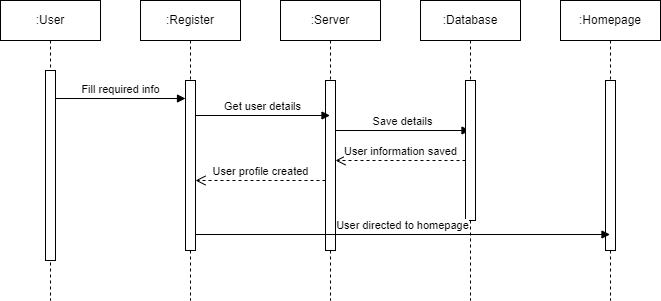

The diagram above was exported from draw.io. Its source (the exported page's mxGraphModel, read from the mxfile embedded in the PNG):
<mxGraphModel dx="1038" dy="579" grid="1" gridSize="10" guides="1" tooltips="1" connect="1" arrows="1" fold="1" page="1" pageScale="1" pageWidth="850" pageHeight="1100" math="0" shadow="0">
  <root>
    <mxCell id="0" />
    <mxCell id="1" parent="0" />
    <mxCell id="aM9ryv3xv72pqoxQDRHE-1" value=":User" style="shape=umlLifeline;perimeter=lifelinePerimeter;whiteSpace=wrap;html=1;container=0;dropTarget=0;collapsible=0;recursiveResize=0;outlineConnect=0;portConstraint=eastwest;newEdgeStyle={&quot;edgeStyle&quot;:&quot;elbowEdgeStyle&quot;,&quot;elbow&quot;:&quot;vertical&quot;,&quot;curved&quot;:0,&quot;rounded&quot;:0};" parent="1" vertex="1">
      <mxGeometry x="120" y="40" width="100" height="300" as="geometry" />
    </mxCell>
    <mxCell id="aM9ryv3xv72pqoxQDRHE-2" value="" style="html=1;points=[];perimeter=orthogonalPerimeter;outlineConnect=0;targetShapes=umlLifeline;portConstraint=eastwest;newEdgeStyle={&quot;edgeStyle&quot;:&quot;elbowEdgeStyle&quot;,&quot;elbow&quot;:&quot;vertical&quot;,&quot;curved&quot;:0,&quot;rounded&quot;:0};" parent="aM9ryv3xv72pqoxQDRHE-1" vertex="1">
      <mxGeometry x="45" y="70" width="10" height="190" as="geometry" />
    </mxCell>
    <mxCell id="aM9ryv3xv72pqoxQDRHE-5" value=":Register" style="shape=umlLifeline;perimeter=lifelinePerimeter;whiteSpace=wrap;html=1;container=0;dropTarget=0;collapsible=0;recursiveResize=0;outlineConnect=0;portConstraint=eastwest;newEdgeStyle={&quot;edgeStyle&quot;:&quot;elbowEdgeStyle&quot;,&quot;elbow&quot;:&quot;vertical&quot;,&quot;curved&quot;:0,&quot;rounded&quot;:0};" parent="1" vertex="1">
      <mxGeometry x="260" y="40" width="100" height="300" as="geometry" />
    </mxCell>
    <mxCell id="aM9ryv3xv72pqoxQDRHE-6" value="" style="html=1;points=[];perimeter=orthogonalPerimeter;outlineConnect=0;targetShapes=umlLifeline;portConstraint=eastwest;newEdgeStyle={&quot;edgeStyle&quot;:&quot;elbowEdgeStyle&quot;,&quot;elbow&quot;:&quot;vertical&quot;,&quot;curved&quot;:0,&quot;rounded&quot;:0};" parent="aM9ryv3xv72pqoxQDRHE-5" vertex="1">
      <mxGeometry x="45" y="80" width="10" height="170" as="geometry" />
    </mxCell>
    <mxCell id="DQsLELikquTTHQMoAnrz-13" value=":Server" style="shape=umlLifeline;perimeter=lifelinePerimeter;whiteSpace=wrap;html=1;container=1;collapsible=0;recursiveResize=0;outlineConnect=0;rounded=0;labelBorderColor=none;fillColor=default;" vertex="1" parent="1">
      <mxGeometry x="400" y="40" width="100" height="300" as="geometry" />
    </mxCell>
    <mxCell id="DQsLELikquTTHQMoAnrz-19" value="" style="html=1;points=[];perimeter=orthogonalPerimeter;rounded=0;labelBorderColor=none;fillColor=default;" vertex="1" parent="DQsLELikquTTHQMoAnrz-13">
      <mxGeometry x="45" y="80" width="10" height="170" as="geometry" />
    </mxCell>
    <mxCell id="DQsLELikquTTHQMoAnrz-23" value="Save details" style="html=1;verticalAlign=bottom;endArrow=block;rounded=0;" edge="1" parent="DQsLELikquTTHQMoAnrz-13" target="DQsLELikquTTHQMoAnrz-15">
      <mxGeometry width="80" relative="1" as="geometry">
        <mxPoint x="55" y="130" as="sourcePoint" />
        <mxPoint x="135" y="130" as="targetPoint" />
      </mxGeometry>
    </mxCell>
    <mxCell id="DQsLELikquTTHQMoAnrz-26" value="User profile created" style="html=1;verticalAlign=bottom;endArrow=open;dashed=1;endSize=8;rounded=0;" edge="1" parent="DQsLELikquTTHQMoAnrz-13" target="aM9ryv3xv72pqoxQDRHE-6">
      <mxGeometry relative="1" as="geometry">
        <mxPoint x="45" y="180" as="sourcePoint" />
        <mxPoint x="-35" y="180" as="targetPoint" />
      </mxGeometry>
    </mxCell>
    <mxCell id="DQsLELikquTTHQMoAnrz-15" value=":Database" style="shape=umlLifeline;perimeter=lifelinePerimeter;whiteSpace=wrap;html=1;container=1;collapsible=0;recursiveResize=0;outlineConnect=0;rounded=0;labelBorderColor=none;fillColor=default;" vertex="1" parent="1">
      <mxGeometry x="540" y="40" width="100" height="300" as="geometry" />
    </mxCell>
    <mxCell id="DQsLELikquTTHQMoAnrz-20" value="" style="html=1;points=[];perimeter=orthogonalPerimeter;rounded=0;labelBorderColor=none;fillColor=default;" vertex="1" parent="DQsLELikquTTHQMoAnrz-15">
      <mxGeometry x="45" y="80" width="10" height="140" as="geometry" />
    </mxCell>
    <mxCell id="DQsLELikquTTHQMoAnrz-25" value="User information saved" style="html=1;verticalAlign=bottom;endArrow=open;dashed=1;endSize=8;rounded=0;" edge="1" parent="DQsLELikquTTHQMoAnrz-15" target="DQsLELikquTTHQMoAnrz-19">
      <mxGeometry relative="1" as="geometry">
        <mxPoint x="45" y="160" as="sourcePoint" />
        <mxPoint x="-35" y="160" as="targetPoint" />
      </mxGeometry>
    </mxCell>
    <mxCell id="DQsLELikquTTHQMoAnrz-16" value=":Homepage" style="shape=umlLifeline;perimeter=lifelinePerimeter;whiteSpace=wrap;html=1;container=1;collapsible=0;recursiveResize=0;outlineConnect=0;rounded=0;labelBorderColor=none;fillColor=default;" vertex="1" parent="1">
      <mxGeometry x="680" y="40" width="100" height="300" as="geometry" />
    </mxCell>
    <mxCell id="DQsLELikquTTHQMoAnrz-21" value="" style="html=1;points=[];perimeter=orthogonalPerimeter;rounded=0;labelBorderColor=none;fillColor=default;" vertex="1" parent="DQsLELikquTTHQMoAnrz-16">
      <mxGeometry x="45" y="80" width="10" height="170" as="geometry" />
    </mxCell>
    <mxCell id="DQsLELikquTTHQMoAnrz-18" value="Fill required info" style="html=1;verticalAlign=bottom;endArrow=block;rounded=0;" edge="1" parent="1" target="aM9ryv3xv72pqoxQDRHE-6">
      <mxGeometry width="80" relative="1" as="geometry">
        <mxPoint x="175" y="138" as="sourcePoint" />
        <mxPoint x="300" y="138" as="targetPoint" />
      </mxGeometry>
    </mxCell>
    <mxCell id="DQsLELikquTTHQMoAnrz-22" value="Get user details" style="html=1;verticalAlign=bottom;endArrow=block;rounded=0;" edge="1" parent="1">
      <mxGeometry width="80" relative="1" as="geometry">
        <mxPoint x="315" y="155" as="sourcePoint" />
        <mxPoint x="449.5" y="155" as="targetPoint" />
      </mxGeometry>
    </mxCell>
    <mxCell id="DQsLELikquTTHQMoAnrz-28" value="User directed to homepage" style="html=1;verticalAlign=bottom;endArrow=block;rounded=0;" edge="1" parent="1">
      <mxGeometry width="80" relative="1" as="geometry">
        <mxPoint x="315" y="274" as="sourcePoint" />
        <mxPoint x="729.5" y="274" as="targetPoint" />
      </mxGeometry>
    </mxCell>
  </root>
</mxGraphModel>